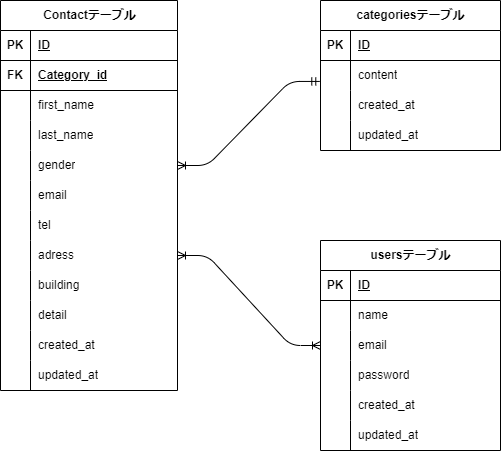

The diagram above was exported from draw.io. Its source (the exported page's mxGraphModel, read from the mxfile embedded in the PNG):
<mxGraphModel dx="832" dy="563" grid="1" gridSize="10" guides="1" tooltips="1" connect="1" arrows="1" fold="1" page="1" pageScale="1" pageWidth="827" pageHeight="1169" math="0" shadow="0">
  <root>
    <mxCell id="0" />
    <mxCell id="1" parent="0" />
    <mxCell id="2" value="Contactテーブル" style="shape=table;startSize=30;container=1;collapsible=1;childLayout=tableLayout;fixedRows=1;rowLines=0;fontStyle=1;align=center;resizeLast=1;html=1;" parent="1" vertex="1">
      <mxGeometry x="80" y="200" width="177" height="390" as="geometry" />
    </mxCell>
    <mxCell id="3" value="" style="shape=tableRow;horizontal=0;startSize=0;swimlaneHead=0;swimlaneBody=0;fillColor=none;collapsible=0;dropTarget=0;points=[[0,0.5],[1,0.5]];portConstraint=eastwest;top=0;left=0;right=0;bottom=1;" parent="2" vertex="1">
      <mxGeometry y="30" width="177" height="30" as="geometry" />
    </mxCell>
    <mxCell id="4" value="PK" style="shape=partialRectangle;connectable=0;fillColor=none;top=0;left=0;bottom=0;right=0;fontStyle=1;overflow=hidden;whiteSpace=wrap;html=1;" parent="3" vertex="1">
      <mxGeometry width="30" height="30" as="geometry">
        <mxRectangle width="30" height="30" as="alternateBounds" />
      </mxGeometry>
    </mxCell>
    <mxCell id="5" value="ID" style="shape=partialRectangle;connectable=0;fillColor=none;top=0;left=0;bottom=0;right=0;align=left;spacingLeft=6;fontStyle=5;overflow=hidden;whiteSpace=wrap;html=1;" parent="3" vertex="1">
      <mxGeometry x="30" width="147" height="30" as="geometry">
        <mxRectangle width="147" height="30" as="alternateBounds" />
      </mxGeometry>
    </mxCell>
    <mxCell id="33" style="shape=tableRow;horizontal=0;startSize=0;swimlaneHead=0;swimlaneBody=0;fillColor=none;collapsible=0;dropTarget=0;points=[[0,0.5],[1,0.5]];portConstraint=eastwest;top=0;left=0;right=0;bottom=1;" parent="2" vertex="1">
      <mxGeometry y="60" width="177" height="30" as="geometry" />
    </mxCell>
    <mxCell id="34" value="FK" style="shape=partialRectangle;connectable=0;fillColor=none;top=0;left=0;bottom=0;right=0;fontStyle=1;overflow=hidden;whiteSpace=wrap;html=1;" parent="33" vertex="1">
      <mxGeometry width="30" height="30" as="geometry">
        <mxRectangle width="30" height="30" as="alternateBounds" />
      </mxGeometry>
    </mxCell>
    <mxCell id="35" value="Category_id" style="shape=partialRectangle;connectable=0;fillColor=none;top=0;left=0;bottom=0;right=0;align=left;spacingLeft=6;fontStyle=5;overflow=hidden;whiteSpace=wrap;html=1;" parent="33" vertex="1">
      <mxGeometry x="30" width="147" height="30" as="geometry">
        <mxRectangle width="147" height="30" as="alternateBounds" />
      </mxGeometry>
    </mxCell>
    <mxCell id="9" value="" style="shape=tableRow;horizontal=0;startSize=0;swimlaneHead=0;swimlaneBody=0;fillColor=none;collapsible=0;dropTarget=0;points=[[0,0.5],[1,0.5]];portConstraint=eastwest;top=0;left=0;right=0;bottom=0;" parent="2" vertex="1">
      <mxGeometry y="90" width="177" height="30" as="geometry" />
    </mxCell>
    <mxCell id="10" value="" style="shape=partialRectangle;connectable=0;fillColor=none;top=0;left=0;bottom=0;right=0;editable=1;overflow=hidden;whiteSpace=wrap;html=1;" parent="9" vertex="1">
      <mxGeometry width="30" height="30" as="geometry">
        <mxRectangle width="30" height="30" as="alternateBounds" />
      </mxGeometry>
    </mxCell>
    <mxCell id="11" value="first_name" style="shape=partialRectangle;connectable=0;fillColor=none;top=0;left=0;bottom=0;right=0;align=left;spacingLeft=6;overflow=hidden;whiteSpace=wrap;html=1;" parent="9" vertex="1">
      <mxGeometry x="30" width="147" height="30" as="geometry">
        <mxRectangle width="147" height="30" as="alternateBounds" />
      </mxGeometry>
    </mxCell>
    <mxCell id="12" value="" style="shape=tableRow;horizontal=0;startSize=0;swimlaneHead=0;swimlaneBody=0;fillColor=none;collapsible=0;dropTarget=0;points=[[0,0.5],[1,0.5]];portConstraint=eastwest;top=0;left=0;right=0;bottom=0;" parent="2" vertex="1">
      <mxGeometry y="120" width="177" height="30" as="geometry" />
    </mxCell>
    <mxCell id="13" value="" style="shape=partialRectangle;connectable=0;fillColor=none;top=0;left=0;bottom=0;right=0;editable=1;overflow=hidden;whiteSpace=wrap;html=1;" parent="12" vertex="1">
      <mxGeometry width="30" height="30" as="geometry">
        <mxRectangle width="30" height="30" as="alternateBounds" />
      </mxGeometry>
    </mxCell>
    <mxCell id="14" value="last_name" style="shape=partialRectangle;connectable=0;fillColor=none;top=0;left=0;bottom=0;right=0;align=left;spacingLeft=6;overflow=hidden;whiteSpace=wrap;html=1;" parent="12" vertex="1">
      <mxGeometry x="30" width="147" height="30" as="geometry">
        <mxRectangle width="147" height="30" as="alternateBounds" />
      </mxGeometry>
    </mxCell>
    <mxCell id="24" style="shape=tableRow;horizontal=0;startSize=0;swimlaneHead=0;swimlaneBody=0;fillColor=none;collapsible=0;dropTarget=0;points=[[0,0.5],[1,0.5]];portConstraint=eastwest;top=0;left=0;right=0;bottom=0;" parent="2" vertex="1">
      <mxGeometry y="150" width="177" height="30" as="geometry" />
    </mxCell>
    <mxCell id="25" style="shape=partialRectangle;connectable=0;fillColor=none;top=0;left=0;bottom=0;right=0;editable=1;overflow=hidden;whiteSpace=wrap;html=1;" parent="24" vertex="1">
      <mxGeometry width="30" height="30" as="geometry">
        <mxRectangle width="30" height="30" as="alternateBounds" />
      </mxGeometry>
    </mxCell>
    <mxCell id="26" value="gender" style="shape=partialRectangle;connectable=0;fillColor=none;top=0;left=0;bottom=0;right=0;align=left;spacingLeft=6;overflow=hidden;whiteSpace=wrap;html=1;" parent="24" vertex="1">
      <mxGeometry x="30" width="147" height="30" as="geometry">
        <mxRectangle width="147" height="30" as="alternateBounds" />
      </mxGeometry>
    </mxCell>
    <mxCell id="21" style="shape=tableRow;horizontal=0;startSize=0;swimlaneHead=0;swimlaneBody=0;fillColor=none;collapsible=0;dropTarget=0;points=[[0,0.5],[1,0.5]];portConstraint=eastwest;top=0;left=0;right=0;bottom=0;" parent="2" vertex="1">
      <mxGeometry y="180" width="177" height="30" as="geometry" />
    </mxCell>
    <mxCell id="22" style="shape=partialRectangle;connectable=0;fillColor=none;top=0;left=0;bottom=0;right=0;editable=1;overflow=hidden;whiteSpace=wrap;html=1;" parent="21" vertex="1">
      <mxGeometry width="30" height="30" as="geometry">
        <mxRectangle width="30" height="30" as="alternateBounds" />
      </mxGeometry>
    </mxCell>
    <mxCell id="23" value="email" style="shape=partialRectangle;connectable=0;fillColor=none;top=0;left=0;bottom=0;right=0;align=left;spacingLeft=6;overflow=hidden;whiteSpace=wrap;html=1;" parent="21" vertex="1">
      <mxGeometry x="30" width="147" height="30" as="geometry">
        <mxRectangle width="147" height="30" as="alternateBounds" />
      </mxGeometry>
    </mxCell>
    <mxCell id="30" style="shape=tableRow;horizontal=0;startSize=0;swimlaneHead=0;swimlaneBody=0;fillColor=none;collapsible=0;dropTarget=0;points=[[0,0.5],[1,0.5]];portConstraint=eastwest;top=0;left=0;right=0;bottom=0;" parent="2" vertex="1">
      <mxGeometry y="210" width="177" height="30" as="geometry" />
    </mxCell>
    <mxCell id="31" style="shape=partialRectangle;connectable=0;fillColor=none;top=0;left=0;bottom=0;right=0;editable=1;overflow=hidden;whiteSpace=wrap;html=1;" parent="30" vertex="1">
      <mxGeometry width="30" height="30" as="geometry">
        <mxRectangle width="30" height="30" as="alternateBounds" />
      </mxGeometry>
    </mxCell>
    <mxCell id="32" value="tel" style="shape=partialRectangle;connectable=0;fillColor=none;top=0;left=0;bottom=0;right=0;align=left;spacingLeft=6;overflow=hidden;whiteSpace=wrap;html=1;" parent="30" vertex="1">
      <mxGeometry x="30" width="147" height="30" as="geometry">
        <mxRectangle width="147" height="30" as="alternateBounds" />
      </mxGeometry>
    </mxCell>
    <mxCell id="42" style="shape=tableRow;horizontal=0;startSize=0;swimlaneHead=0;swimlaneBody=0;fillColor=none;collapsible=0;dropTarget=0;points=[[0,0.5],[1,0.5]];portConstraint=eastwest;top=0;left=0;right=0;bottom=0;" parent="2" vertex="1">
      <mxGeometry y="240" width="177" height="30" as="geometry" />
    </mxCell>
    <mxCell id="43" style="shape=partialRectangle;connectable=0;fillColor=none;top=0;left=0;bottom=0;right=0;editable=1;overflow=hidden;whiteSpace=wrap;html=1;" parent="42" vertex="1">
      <mxGeometry width="30" height="30" as="geometry">
        <mxRectangle width="30" height="30" as="alternateBounds" />
      </mxGeometry>
    </mxCell>
    <mxCell id="44" value="adress" style="shape=partialRectangle;connectable=0;fillColor=none;top=0;left=0;bottom=0;right=0;align=left;spacingLeft=6;overflow=hidden;whiteSpace=wrap;html=1;" parent="42" vertex="1">
      <mxGeometry x="30" width="147" height="30" as="geometry">
        <mxRectangle width="147" height="30" as="alternateBounds" />
      </mxGeometry>
    </mxCell>
    <mxCell id="39" style="shape=tableRow;horizontal=0;startSize=0;swimlaneHead=0;swimlaneBody=0;fillColor=none;collapsible=0;dropTarget=0;points=[[0,0.5],[1,0.5]];portConstraint=eastwest;top=0;left=0;right=0;bottom=0;" parent="2" vertex="1">
      <mxGeometry y="270" width="177" height="30" as="geometry" />
    </mxCell>
    <mxCell id="40" style="shape=partialRectangle;connectable=0;fillColor=none;top=0;left=0;bottom=0;right=0;editable=1;overflow=hidden;whiteSpace=wrap;html=1;" parent="39" vertex="1">
      <mxGeometry width="30" height="30" as="geometry">
        <mxRectangle width="30" height="30" as="alternateBounds" />
      </mxGeometry>
    </mxCell>
    <mxCell id="41" value="building" style="shape=partialRectangle;connectable=0;fillColor=none;top=0;left=0;bottom=0;right=0;align=left;spacingLeft=6;overflow=hidden;whiteSpace=wrap;html=1;" parent="39" vertex="1">
      <mxGeometry x="30" width="147" height="30" as="geometry">
        <mxRectangle width="147" height="30" as="alternateBounds" />
      </mxGeometry>
    </mxCell>
    <mxCell id="36" style="shape=tableRow;horizontal=0;startSize=0;swimlaneHead=0;swimlaneBody=0;fillColor=none;collapsible=0;dropTarget=0;points=[[0,0.5],[1,0.5]];portConstraint=eastwest;top=0;left=0;right=0;bottom=0;" parent="2" vertex="1">
      <mxGeometry y="300" width="177" height="30" as="geometry" />
    </mxCell>
    <mxCell id="37" style="shape=partialRectangle;connectable=0;fillColor=none;top=0;left=0;bottom=0;right=0;editable=1;overflow=hidden;whiteSpace=wrap;html=1;" parent="36" vertex="1">
      <mxGeometry width="30" height="30" as="geometry">
        <mxRectangle width="30" height="30" as="alternateBounds" />
      </mxGeometry>
    </mxCell>
    <mxCell id="38" value="detail" style="shape=partialRectangle;connectable=0;fillColor=none;top=0;left=0;bottom=0;right=0;align=left;spacingLeft=6;overflow=hidden;whiteSpace=wrap;html=1;" parent="36" vertex="1">
      <mxGeometry x="30" width="147" height="30" as="geometry">
        <mxRectangle width="147" height="30" as="alternateBounds" />
      </mxGeometry>
    </mxCell>
    <mxCell id="61" style="shape=tableRow;horizontal=0;startSize=0;swimlaneHead=0;swimlaneBody=0;fillColor=none;collapsible=0;dropTarget=0;points=[[0,0.5],[1,0.5]];portConstraint=eastwest;top=0;left=0;right=0;bottom=0;" parent="2" vertex="1">
      <mxGeometry y="330" width="177" height="30" as="geometry" />
    </mxCell>
    <mxCell id="62" style="shape=partialRectangle;connectable=0;fillColor=none;top=0;left=0;bottom=0;right=0;editable=1;overflow=hidden;whiteSpace=wrap;html=1;" parent="61" vertex="1">
      <mxGeometry width="30" height="30" as="geometry">
        <mxRectangle width="30" height="30" as="alternateBounds" />
      </mxGeometry>
    </mxCell>
    <mxCell id="63" value="created_at" style="shape=partialRectangle;connectable=0;fillColor=none;top=0;left=0;bottom=0;right=0;align=left;spacingLeft=6;overflow=hidden;whiteSpace=wrap;html=1;" parent="61" vertex="1">
      <mxGeometry x="30" width="147" height="30" as="geometry">
        <mxRectangle width="147" height="30" as="alternateBounds" />
      </mxGeometry>
    </mxCell>
    <mxCell id="58" style="shape=tableRow;horizontal=0;startSize=0;swimlaneHead=0;swimlaneBody=0;fillColor=none;collapsible=0;dropTarget=0;points=[[0,0.5],[1,0.5]];portConstraint=eastwest;top=0;left=0;right=0;bottom=0;" parent="2" vertex="1">
      <mxGeometry y="360" width="177" height="30" as="geometry" />
    </mxCell>
    <mxCell id="59" style="shape=partialRectangle;connectable=0;fillColor=none;top=0;left=0;bottom=0;right=0;editable=1;overflow=hidden;whiteSpace=wrap;html=1;" parent="58" vertex="1">
      <mxGeometry width="30" height="30" as="geometry">
        <mxRectangle width="30" height="30" as="alternateBounds" />
      </mxGeometry>
    </mxCell>
    <mxCell id="60" value="updated_at" style="shape=partialRectangle;connectable=0;fillColor=none;top=0;left=0;bottom=0;right=0;align=left;spacingLeft=6;overflow=hidden;whiteSpace=wrap;html=1;" parent="58" vertex="1">
      <mxGeometry x="30" width="147" height="30" as="geometry">
        <mxRectangle width="147" height="30" as="alternateBounds" />
      </mxGeometry>
    </mxCell>
    <mxCell id="45" value="categoriesテーブル" style="shape=table;startSize=30;container=1;collapsible=1;childLayout=tableLayout;fixedRows=1;rowLines=0;fontStyle=1;align=center;resizeLast=1;html=1;" parent="1" vertex="1">
      <mxGeometry x="400" y="200" width="180" height="150" as="geometry" />
    </mxCell>
    <mxCell id="46" value="" style="shape=tableRow;horizontal=0;startSize=0;swimlaneHead=0;swimlaneBody=0;fillColor=none;collapsible=0;dropTarget=0;points=[[0,0.5],[1,0.5]];portConstraint=eastwest;top=0;left=0;right=0;bottom=1;" parent="45" vertex="1">
      <mxGeometry y="30" width="180" height="30" as="geometry" />
    </mxCell>
    <mxCell id="47" value="PK" style="shape=partialRectangle;connectable=0;fillColor=none;top=0;left=0;bottom=0;right=0;fontStyle=1;overflow=hidden;whiteSpace=wrap;html=1;" parent="46" vertex="1">
      <mxGeometry width="30" height="30" as="geometry">
        <mxRectangle width="30" height="30" as="alternateBounds" />
      </mxGeometry>
    </mxCell>
    <mxCell id="48" value="ID" style="shape=partialRectangle;connectable=0;fillColor=none;top=0;left=0;bottom=0;right=0;align=left;spacingLeft=6;fontStyle=5;overflow=hidden;whiteSpace=wrap;html=1;" parent="46" vertex="1">
      <mxGeometry x="30" width="150" height="30" as="geometry">
        <mxRectangle width="150" height="30" as="alternateBounds" />
      </mxGeometry>
    </mxCell>
    <mxCell id="49" value="" style="shape=tableRow;horizontal=0;startSize=0;swimlaneHead=0;swimlaneBody=0;fillColor=none;collapsible=0;dropTarget=0;points=[[0,0.5],[1,0.5]];portConstraint=eastwest;top=0;left=0;right=0;bottom=0;" parent="45" vertex="1">
      <mxGeometry y="60" width="180" height="30" as="geometry" />
    </mxCell>
    <mxCell id="50" value="" style="shape=partialRectangle;connectable=0;fillColor=none;top=0;left=0;bottom=0;right=0;editable=1;overflow=hidden;whiteSpace=wrap;html=1;" parent="49" vertex="1">
      <mxGeometry width="30" height="30" as="geometry">
        <mxRectangle width="30" height="30" as="alternateBounds" />
      </mxGeometry>
    </mxCell>
    <mxCell id="51" value="content" style="shape=partialRectangle;connectable=0;fillColor=none;top=0;left=0;bottom=0;right=0;align=left;spacingLeft=6;overflow=hidden;whiteSpace=wrap;html=1;" parent="49" vertex="1">
      <mxGeometry x="30" width="150" height="30" as="geometry">
        <mxRectangle width="150" height="30" as="alternateBounds" />
      </mxGeometry>
    </mxCell>
    <mxCell id="52" value="" style="shape=tableRow;horizontal=0;startSize=0;swimlaneHead=0;swimlaneBody=0;fillColor=none;collapsible=0;dropTarget=0;points=[[0,0.5],[1,0.5]];portConstraint=eastwest;top=0;left=0;right=0;bottom=0;" parent="45" vertex="1">
      <mxGeometry y="90" width="180" height="30" as="geometry" />
    </mxCell>
    <mxCell id="53" value="" style="shape=partialRectangle;connectable=0;fillColor=none;top=0;left=0;bottom=0;right=0;editable=1;overflow=hidden;whiteSpace=wrap;html=1;" parent="52" vertex="1">
      <mxGeometry width="30" height="30" as="geometry">
        <mxRectangle width="30" height="30" as="alternateBounds" />
      </mxGeometry>
    </mxCell>
    <mxCell id="54" value="created_at" style="shape=partialRectangle;connectable=0;fillColor=none;top=0;left=0;bottom=0;right=0;align=left;spacingLeft=6;overflow=hidden;whiteSpace=wrap;html=1;" parent="52" vertex="1">
      <mxGeometry x="30" width="150" height="30" as="geometry">
        <mxRectangle width="150" height="30" as="alternateBounds" />
      </mxGeometry>
    </mxCell>
    <mxCell id="55" value="" style="shape=tableRow;horizontal=0;startSize=0;swimlaneHead=0;swimlaneBody=0;fillColor=none;collapsible=0;dropTarget=0;points=[[0,0.5],[1,0.5]];portConstraint=eastwest;top=0;left=0;right=0;bottom=0;" parent="45" vertex="1">
      <mxGeometry y="120" width="180" height="30" as="geometry" />
    </mxCell>
    <mxCell id="56" value="" style="shape=partialRectangle;connectable=0;fillColor=none;top=0;left=0;bottom=0;right=0;editable=1;overflow=hidden;whiteSpace=wrap;html=1;" parent="55" vertex="1">
      <mxGeometry width="30" height="30" as="geometry">
        <mxRectangle width="30" height="30" as="alternateBounds" />
      </mxGeometry>
    </mxCell>
    <mxCell id="57" value="updated_at" style="shape=partialRectangle;connectable=0;fillColor=none;top=0;left=0;bottom=0;right=0;align=left;spacingLeft=6;overflow=hidden;whiteSpace=wrap;html=1;" parent="55" vertex="1">
      <mxGeometry x="30" width="150" height="30" as="geometry">
        <mxRectangle width="150" height="30" as="alternateBounds" />
      </mxGeometry>
    </mxCell>
    <mxCell id="64" value="usersテーブル" style="shape=table;startSize=30;container=1;collapsible=1;childLayout=tableLayout;fixedRows=1;rowLines=0;fontStyle=1;align=center;resizeLast=1;html=1;" parent="1" vertex="1">
      <mxGeometry x="400" y="440" width="180" height="210" as="geometry" />
    </mxCell>
    <mxCell id="65" value="" style="shape=tableRow;horizontal=0;startSize=0;swimlaneHead=0;swimlaneBody=0;fillColor=none;collapsible=0;dropTarget=0;points=[[0,0.5],[1,0.5]];portConstraint=eastwest;top=0;left=0;right=0;bottom=1;" parent="64" vertex="1">
      <mxGeometry y="30" width="180" height="30" as="geometry" />
    </mxCell>
    <mxCell id="66" value="PK" style="shape=partialRectangle;connectable=0;fillColor=none;top=0;left=0;bottom=0;right=0;fontStyle=1;overflow=hidden;whiteSpace=wrap;html=1;" parent="65" vertex="1">
      <mxGeometry width="30" height="30" as="geometry">
        <mxRectangle width="30" height="30" as="alternateBounds" />
      </mxGeometry>
    </mxCell>
    <mxCell id="67" value="ID" style="shape=partialRectangle;connectable=0;fillColor=none;top=0;left=0;bottom=0;right=0;align=left;spacingLeft=6;fontStyle=5;overflow=hidden;whiteSpace=wrap;html=1;" parent="65" vertex="1">
      <mxGeometry x="30" width="150" height="30" as="geometry">
        <mxRectangle width="150" height="30" as="alternateBounds" />
      </mxGeometry>
    </mxCell>
    <mxCell id="68" value="" style="shape=tableRow;horizontal=0;startSize=0;swimlaneHead=0;swimlaneBody=0;fillColor=none;collapsible=0;dropTarget=0;points=[[0,0.5],[1,0.5]];portConstraint=eastwest;top=0;left=0;right=0;bottom=0;" parent="64" vertex="1">
      <mxGeometry y="60" width="180" height="30" as="geometry" />
    </mxCell>
    <mxCell id="69" value="" style="shape=partialRectangle;connectable=0;fillColor=none;top=0;left=0;bottom=0;right=0;editable=1;overflow=hidden;whiteSpace=wrap;html=1;" parent="68" vertex="1">
      <mxGeometry width="30" height="30" as="geometry">
        <mxRectangle width="30" height="30" as="alternateBounds" />
      </mxGeometry>
    </mxCell>
    <mxCell id="70" value="name" style="shape=partialRectangle;connectable=0;fillColor=none;top=0;left=0;bottom=0;right=0;align=left;spacingLeft=6;overflow=hidden;whiteSpace=wrap;html=1;" parent="68" vertex="1">
      <mxGeometry x="30" width="150" height="30" as="geometry">
        <mxRectangle width="150" height="30" as="alternateBounds" />
      </mxGeometry>
    </mxCell>
    <mxCell id="71" value="" style="shape=tableRow;horizontal=0;startSize=0;swimlaneHead=0;swimlaneBody=0;fillColor=none;collapsible=0;dropTarget=0;points=[[0,0.5],[1,0.5]];portConstraint=eastwest;top=0;left=0;right=0;bottom=0;" parent="64" vertex="1">
      <mxGeometry y="90" width="180" height="30" as="geometry" />
    </mxCell>
    <mxCell id="72" value="" style="shape=partialRectangle;connectable=0;fillColor=none;top=0;left=0;bottom=0;right=0;editable=1;overflow=hidden;whiteSpace=wrap;html=1;" parent="71" vertex="1">
      <mxGeometry width="30" height="30" as="geometry">
        <mxRectangle width="30" height="30" as="alternateBounds" />
      </mxGeometry>
    </mxCell>
    <mxCell id="73" value="email" style="shape=partialRectangle;connectable=0;fillColor=none;top=0;left=0;bottom=0;right=0;align=left;spacingLeft=6;overflow=hidden;whiteSpace=wrap;html=1;" parent="71" vertex="1">
      <mxGeometry x="30" width="150" height="30" as="geometry">
        <mxRectangle width="150" height="30" as="alternateBounds" />
      </mxGeometry>
    </mxCell>
    <mxCell id="74" value="" style="shape=tableRow;horizontal=0;startSize=0;swimlaneHead=0;swimlaneBody=0;fillColor=none;collapsible=0;dropTarget=0;points=[[0,0.5],[1,0.5]];portConstraint=eastwest;top=0;left=0;right=0;bottom=0;" parent="64" vertex="1">
      <mxGeometry y="120" width="180" height="30" as="geometry" />
    </mxCell>
    <mxCell id="75" value="" style="shape=partialRectangle;connectable=0;fillColor=none;top=0;left=0;bottom=0;right=0;editable=1;overflow=hidden;whiteSpace=wrap;html=1;" parent="74" vertex="1">
      <mxGeometry width="30" height="30" as="geometry">
        <mxRectangle width="30" height="30" as="alternateBounds" />
      </mxGeometry>
    </mxCell>
    <mxCell id="76" value="password" style="shape=partialRectangle;connectable=0;fillColor=none;top=0;left=0;bottom=0;right=0;align=left;spacingLeft=6;overflow=hidden;whiteSpace=wrap;html=1;" parent="74" vertex="1">
      <mxGeometry x="30" width="150" height="30" as="geometry">
        <mxRectangle width="150" height="30" as="alternateBounds" />
      </mxGeometry>
    </mxCell>
    <mxCell id="80" style="shape=tableRow;horizontal=0;startSize=0;swimlaneHead=0;swimlaneBody=0;fillColor=none;collapsible=0;dropTarget=0;points=[[0,0.5],[1,0.5]];portConstraint=eastwest;top=0;left=0;right=0;bottom=0;" parent="64" vertex="1">
      <mxGeometry y="150" width="180" height="30" as="geometry" />
    </mxCell>
    <mxCell id="81" style="shape=partialRectangle;connectable=0;fillColor=none;top=0;left=0;bottom=0;right=0;editable=1;overflow=hidden;whiteSpace=wrap;html=1;" parent="80" vertex="1">
      <mxGeometry width="30" height="30" as="geometry">
        <mxRectangle width="30" height="30" as="alternateBounds" />
      </mxGeometry>
    </mxCell>
    <mxCell id="82" value="created_at" style="shape=partialRectangle;connectable=0;fillColor=none;top=0;left=0;bottom=0;right=0;align=left;spacingLeft=6;overflow=hidden;whiteSpace=wrap;html=1;" parent="80" vertex="1">
      <mxGeometry x="30" width="150" height="30" as="geometry">
        <mxRectangle width="150" height="30" as="alternateBounds" />
      </mxGeometry>
    </mxCell>
    <mxCell id="77" style="shape=tableRow;horizontal=0;startSize=0;swimlaneHead=0;swimlaneBody=0;fillColor=none;collapsible=0;dropTarget=0;points=[[0,0.5],[1,0.5]];portConstraint=eastwest;top=0;left=0;right=0;bottom=0;" parent="64" vertex="1">
      <mxGeometry y="180" width="180" height="30" as="geometry" />
    </mxCell>
    <mxCell id="78" style="shape=partialRectangle;connectable=0;fillColor=none;top=0;left=0;bottom=0;right=0;editable=1;overflow=hidden;whiteSpace=wrap;html=1;" parent="77" vertex="1">
      <mxGeometry width="30" height="30" as="geometry">
        <mxRectangle width="30" height="30" as="alternateBounds" />
      </mxGeometry>
    </mxCell>
    <mxCell id="79" value="updated_at" style="shape=partialRectangle;connectable=0;fillColor=none;top=0;left=0;bottom=0;right=0;align=left;spacingLeft=6;overflow=hidden;whiteSpace=wrap;html=1;" parent="77" vertex="1">
      <mxGeometry x="30" width="150" height="30" as="geometry">
        <mxRectangle width="150" height="30" as="alternateBounds" />
      </mxGeometry>
    </mxCell>
    <mxCell id="83" value="" style="edgeStyle=entityRelationEdgeStyle;fontSize=12;html=1;endArrow=ERoneToMany;startArrow=ERmandOne;entryX=1;entryY=0.5;entryDx=0;entryDy=0;exitX=-0.004;exitY=0.698;exitDx=0;exitDy=0;exitPerimeter=0;" parent="1" source="49" target="24" edge="1">
      <mxGeometry width="100" height="100" relative="1" as="geometry">
        <mxPoint x="140" y="460" as="sourcePoint" />
        <mxPoint x="240" y="360" as="targetPoint" />
      </mxGeometry>
    </mxCell>
    <mxCell id="84" value="" style="edgeStyle=entityRelationEdgeStyle;fontSize=12;html=1;endArrow=ERoneToMany;startArrow=ERzeroToOne;entryX=0.987;entryY=0.102;entryDx=0;entryDy=0;entryPerimeter=0;exitX=0.013;exitY=-0.051;exitDx=0;exitDy=0;exitPerimeter=0;strokeColor=none;" parent="1" source="80" target="30" edge="1">
      <mxGeometry width="100" height="100" relative="1" as="geometry">
        <mxPoint x="430" y="460" as="sourcePoint" />
        <mxPoint x="530" y="360" as="targetPoint" />
        <Array as="points">
          <mxPoint x="440" y="450" />
          <mxPoint x="430" y="460" />
        </Array>
      </mxGeometry>
    </mxCell>
    <mxCell id="86" value="" style="edgeStyle=entityRelationEdgeStyle;fontSize=12;html=1;endArrow=ERoneToMany;startArrow=ERoneToMany;exitX=1;exitY=0.5;exitDx=0;exitDy=0;entryX=0;entryY=0.5;entryDx=0;entryDy=0;" edge="1" parent="1" source="42" target="71">
      <mxGeometry width="100" height="100" relative="1" as="geometry">
        <mxPoint x="360" y="520" as="sourcePoint" />
        <mxPoint x="460" y="420" as="targetPoint" />
      </mxGeometry>
    </mxCell>
  </root>
</mxGraphModel>